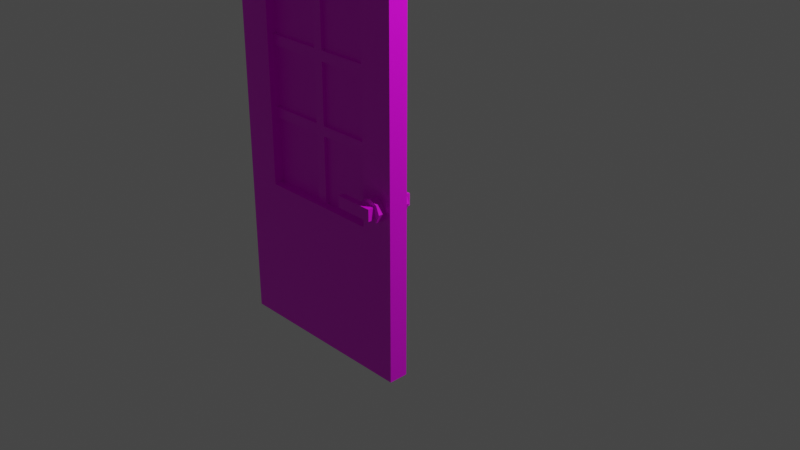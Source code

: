 # Source: multidecor_pine_glass_door.blend  (saved by Blender 2.82.7; exported with 4.5.12 LTS)
import bpy
from mathutils import Matrix  # noqa: F401  (used for matrix-valued properties, if any)

bpy.ops.wm.read_factory_settings(use_empty=True)
scene = bpy.context.scene
scene.name = 'Scene'

# ---- collections
col_collection = bpy.data.collections.new('Collection'); scene.collection.children.link(col_collection)

# ---- images (referenced by path relative to the original .blend; pixels are not part of the script)
import os
ASSET_DIR = os.environ.get("B2B_ASSET_DIR", "")  # directory of the original .blend (textures are referenced by path, not embedded)
HERE = os.path.dirname(os.path.abspath(__file__))  # packed textures are extracted next to this script under _unpacked/

def load_image(name, relpath, width, height, colorspace="sRGB"):
    """Load a texture the original file referenced (path relative to the .blend, or extracted next to this script)."""
    p = next((c for c in (os.path.join(HERE, relpath), os.path.join(ASSET_DIR, relpath)) if relpath and os.path.exists(c)), "")
    if p:
        img = bpy.data.images.load(p, check_existing=True)
        img.name = name
    else:  # same state as the original file: an image datablock whose file is absent (Cycles renders it pink)
        img = bpy.data.images.new(name, width, height)
        img.source = "FILE"
        img.filepath = "//" + (relpath or name)
    img.colorspace_settings.name = colorspace
    return img
img_multidecor_pine_glass_door_base_png = load_image('multidecor_pine_glass_door_base.png', 'multidecor_pine_glass_door_base.png', 1024, 1024, 'sRGB')
img_multidecor_metal_material_png = load_image('multidecor_metal_material.png', 'multidecor_metal_material.png', 1024, 1024, 'sRGB')
img_multidecor_glass_material_png = load_image('multidecor_glass_material.png', 'multidecor_glass_material.png', 1024, 1024, 'sRGB')

# ---- materials (node trees are filled in below, after node groups)
mat_material = bpy.data.materials.new('Material')
mat_material.alpha_threshold = 0.0
mat_material.use_transparent_shadow = False
mat_material.line_color = (0.0, 0.0, 0.0, 1.0)
mat_material_002 = bpy.data.materials.new('Material.002')
mat_material_002.use_transparent_shadow = False
mat_material_003 = bpy.data.materials.new('Material.003')
mat_material_003.use_transparent_shadow = False

# ---- material node trees
mat_material.use_nodes = True; mat_material.node_tree.nodes.clear()
_N = mat_material.node_tree.nodes; _L = mat_material.node_tree.links
n0 = _N.new('ShaderNodeOutputMaterial'); n0.name = 'Material Output'; n0.location = (300, 300)
n1 = _N.new('ShaderNodeBsdfPrincipled'); n1.name = 'Principled BSDF'; n1.location = (10, 300)
n1.distribution = 'GGX'
n1.subsurface_method = 'RANDOM_WALK_SKIN'
n1.inputs[2].default_value = 0.4
n1.inputs[3].default_value = 1.45
n1.inputs[27].default_value = (0.0, 0.0, 0.0, 1.0)
n1.inputs[28].default_value = 1.0
n2 = _N.new('ShaderNodeTexImage'); n2.name = 'Image Texture'; n2.location = (-280, 280)
n2.image = img_multidecor_pine_glass_door_base_png
n2.interpolation = 'Closest'
_L.new(n1.outputs[0], n0.inputs[0])
_L.new(n2.outputs[0], n1.inputs[0])
n0.is_active_output = True
mat_material_002.use_nodes = True; mat_material_002.node_tree.nodes.clear()
_N = mat_material_002.node_tree.nodes; _L = mat_material_002.node_tree.links
n0 = _N.new('ShaderNodeBsdfPrincipled'); n0.name = 'Principled BSDF'; n0.location = (10, 300)
n0.distribution = 'GGX'
n0.subsurface_method = 'RANDOM_WALK_SKIN'
n0.inputs[3].default_value = 1.45
n0.inputs[27].default_value = (0.0, 0.0, 0.0, 1.0)
n0.inputs[28].default_value = 1.0
n1 = _N.new('ShaderNodeOutputMaterial'); n1.name = 'Material Output'; n1.location = (300, 300)
n2 = _N.new('ShaderNodeTexImage'); n2.name = 'Image Texture'; n2.location = (-280, 280)
n2.image = img_multidecor_metal_material_png
n2.interpolation = 'Closest'
_L.new(n0.outputs[0], n1.inputs[0])
_L.new(n2.outputs[0], n0.inputs[0])
n1.is_active_output = True
mat_material_003.use_nodes = True; mat_material_003.node_tree.nodes.clear()
_N = mat_material_003.node_tree.nodes; _L = mat_material_003.node_tree.links
n0 = _N.new('ShaderNodeBsdfPrincipled'); n0.name = 'Principled BSDF'; n0.location = (10, 300)
n0.distribution = 'GGX'
n0.subsurface_method = 'RANDOM_WALK_SKIN'
n0.inputs[3].default_value = 1.45
n0.inputs[27].default_value = (0.0, 0.0, 0.0, 1.0)
n0.inputs[28].default_value = 1.0
n1 = _N.new('ShaderNodeOutputMaterial'); n1.name = 'Material Output'; n1.location = (300, 300)
n2 = _N.new('ShaderNodeTexImage'); n2.name = 'Image Texture'; n2.location = (-280, 280)
n2.image = img_multidecor_glass_material_png
n2.interpolation = 'Closest'
_L.new(n0.outputs[0], n1.inputs[0])
_L.new(n2.outputs[0], n0.inputs[0])
n1.is_active_output = True

# ---- world
world_world = bpy.data.worlds.new('World'); scene.world = world_world
world_world.use_nodes = True; world_world.node_tree.nodes.clear()
_N = world_world.node_tree.nodes; _L = world_world.node_tree.links
n0 = _N.new('ShaderNodeOutputWorld'); n0.name = 'World Output'; n0.location = (300, 300)
n1 = _N.new('ShaderNodeBackground'); n1.name = 'Background'; n1.location = (10, 300)
n1.inputs[0].default_value = (0.05088, 0.05088, 0.05088, 1.0)
_L.new(n1.outputs[0], n0.inputs[0])
n0.is_active_output = True
world_world.color = (0.05088, 0.05088, 0.05088)
world_world.use_sun_shadow = False
world_world.sun_shadow_jitter_overblur = 0.0

# ---- cameras
cam_camera = bpy.data.cameras.new('Camera')
cam_camera.clip_end = 100.0
cam_camera.ortho_scale = 7.314

# ---- lights
light_light = bpy.data.lights.new('Light', 'POINT')
light_light.transmission_factor = 0.0
light_light.energy = 1000.0
light_light.shadow_soft_size = 0.1
light_light.shadow_maximum_resolution = 0.006
light_light.use_absolute_resolution = True

# ---- meshes
me_cube = bpy.data.meshes.new('Cube')
me_cube.from_pydata([(1.0, 0.05, 3.0), (1.0, 0.05, -1.0), (1.0, -0.15, 3.0), (1.0, -0.15, -1.0), (-1.0, 0.05, 3.0), (-1.0, 0.05, -1.0), (-1.0, -0.15, 3.0), (-1.0, -0.15, -1.0), (0.825, -0.15, 0.8654), (0.7401, -0.15, 0.8303), (0.705, -0.15, 0.7454), (0.7401, -0.15, 0.6606), (0.825, -0.15, 0.6254), (0.9099, -0.15, 0.6606), (0.945, -0.15, 0.7454), (0.9099, -0.15, 0.8303), (0.7401, -0.23, 0.8303), (0.825, -0.23, 0.8654), (0.705, -0.23, 0.7454), (0.7401, -0.23, 0.6606), (0.825, -0.23, 0.6254), (0.9099, -0.23, 0.6606), (0.945, -0.23, 0.7454), (0.9099, -0.23, 0.8303), (0.8844, -0.23, 0.686), (0.8844, -0.2971, 0.686), (0.4856, -0.23, 0.686), (0.4856, -0.2971, 0.686), (0.8844, -0.23, 0.8048), (0.8844, -0.2971, 0.8048), (0.4856, -0.23, 0.8048), (0.4856, -0.2971, 0.8048), (-0.64, -0.15, 2.65), (0.65, -0.15, 0.5), (0.65, -0.15, 2.65), (-0.64, -0.15, 0.5), (-0.64, 0.05, 0.5), (-0.64, 0.05, 2.65), (0.65, 0.05, 2.65), (0.65, 0.05, 0.5), (-1.0, -0.15, 0.5), (1.0, -0.15, 0.5), (1.0, 0.05, 0.5), (-1.0, 0.05, 0.5), (0.05, 0.05, 3.0), (-0.05, 0.05, 3.0), (-0.05, 0.05, 2.65), (0.05, 0.05, 2.65), (0.05, -0.15, 3.0), (-0.05, -0.15, 3.0), (-0.05, -0.15, 2.65), (0.05, -0.15, 2.65), (-0.64, 0.05, 1.18), (-0.64, 0.05, 1.28), (-0.64, 0.05, 1.89), (-0.64, 0.05, 1.99), (-0.64, -0.15, 1.99), (-0.64, -0.15, 1.89), (-0.64, -0.15, 1.28), (-0.64, -0.15, 1.18), (-1.0, -0.15, 1.99), (-1.0, -0.15, 1.89), (-1.0, -0.15, 1.28), (-1.0, -0.15, 1.18), (-1.0, 0.05, 1.99), (-1.0, 0.05, 1.89), (-1.0, 0.05, 1.28), (-1.0, 0.05, 1.18), (0.65, 0.05, 1.99), (0.65, 0.05, 1.89), (0.65, 0.05, 1.28), (0.65, 0.05, 1.18), (0.65, -0.15, 1.18), (0.65, -0.15, 1.28), (0.65, -0.15, 1.89), (0.65, -0.15, 1.99), (1.0, -0.15, 1.99), (1.0, -0.15, 1.89), (1.0, -0.15, 1.28), (1.0, -0.15, 1.18), (1.0, 0.05, 1.99), (1.0, 0.05, 1.89), (1.0, 0.05, 1.28), (1.0, 0.05, 1.18), (0.05, -0.15, 0.5), (-0.05, -0.15, 0.5), (-0.05, 0.05, 0.5), (0.05, 0.05, 0.5), (-0.64, -0.08333, 0.5), (-0.64, -0.01667, 0.5), (-0.64, -0.08333, 2.65), (-0.64, -0.01667, 2.65), (0.65, -0.08333, 2.65), (0.65, -0.01667, 2.65), (0.65, -0.08333, 0.5), (0.65, -0.01667, 0.5), (-0.05, -0.08333, 2.65), (-0.05, -0.01667, 2.65), (0.05, -0.08333, 2.65), (0.05, -0.01667, 2.65), (-0.64, -0.08333, 1.18), (-0.64, -0.01667, 1.18), (-0.64, -0.08333, 1.28), (-0.64, -0.01667, 1.28), (-0.64, -0.08333, 1.89), (-0.64, -0.01667, 1.89), (-0.64, -0.08333, 1.99), (-0.64, -0.01667, 1.99), (0.65, -0.08333, 1.99), (0.65, -0.01667, 1.99), (0.65, -0.08333, 1.89), (0.65, -0.01667, 1.89), (0.65, -0.08333, 1.28), (0.65, -0.01667, 1.28), (0.65, -0.08333, 1.18), (0.65, -0.01667, 1.18), (0.05, -0.08333, 0.5), (0.05, -0.01667, 0.5), (-0.05, -0.08333, 0.5), (-0.05, -0.01667, 0.5), (-0.05, -0.08333, 1.89), (-0.05, -0.01667, 1.89), (-0.05, -0.08333, 1.99), (-0.05, -0.01667, 1.99), (0.05, -0.08333, 1.99), (0.05, -0.01667, 1.99), (0.05, -0.08333, 1.89), (0.05, -0.01667, 1.89), (-0.05, -0.08333, 1.99), (-0.05, -0.01667, 1.99), (0.05, -0.08333, 1.99), (0.05, -0.01667, 1.99), (-0.05, -0.08333, 1.18), (-0.05, -0.01667, 1.18), (-0.05, -0.08333, 1.28), (-0.05, -0.01667, 1.28), (0.05, -0.08333, 1.28), (0.05, -0.01667, 1.28), (0.05, -0.08333, 1.18), (0.05, -0.01667, 1.18), (0.05, -0.08333, 1.18), (0.05, -0.01667, 1.18), (-0.05, -0.08333, 1.18), (-0.05, -0.01667, 1.18), (-0.64, -0.05, 2.65), (-0.05, -0.05, 2.65), (-0.64, -0.05, 1.99), (-0.05, -0.05, 1.99), (-0.05, -0.05, 1.99), (0.65, -0.05, 2.65), (0.05, -0.05, 2.65), (0.65, -0.05, 1.99), (0.05, -0.05, 1.99), (0.05, -0.05, 1.99), (-0.64, -0.05, 1.28), (-0.64, -0.05, 1.89), (-0.05, -0.05, 1.89), (-0.05, -0.05, 1.28), (0.65, -0.05, 1.89), (0.65, -0.05, 1.28), (0.05, -0.05, 1.89), (0.05, -0.05, 1.28), (-0.64, -0.05, 0.5), (-0.64, -0.05, 1.18), (-0.05, -0.05, 0.5), (-0.05, -0.05, 1.18), (-0.05, -0.05, 1.18), (0.65, -0.05, 0.5), (0.65, -0.05, 1.18), (0.05, -0.05, 0.5), (0.05, -0.05, 1.18), (0.05, -0.05, 1.18), (0.825, 0.05, 0.8654), (0.7401, 0.05, 0.8303), (0.705, 0.05, 0.7454), (0.7401, 0.05, 0.6606), (0.825, 0.05, 0.6254), (0.9099, 0.05, 0.6606), (0.945, 0.05, 0.7454), (0.9099, 0.05, 0.8303), (0.7401, 0.13, 0.8303), (0.825, 0.13, 0.8654), (0.705, 0.13, 0.7454), (0.7401, 0.13, 0.6606), (0.825, 0.13, 0.6254), (0.9099, 0.13, 0.6606), (0.945, 0.13, 0.7454), (0.9099, 0.13, 0.8303), (0.8844, 0.13, 0.686), (0.8844, 0.1971, 0.686), (0.4856, 0.13, 0.686), (0.4856, 0.1971, 0.686), (0.8844, 0.13, 0.8048), (0.8844, 0.1971, 0.8048), (0.4856, 0.13, 0.8048), (0.4856, 0.1971, 0.8048), (0.6, 0.13, 0.686), (0.6, 0.13, 0.8048)], [], [(45, 4, 6, 49), (59, 63, 40, 35), (50, 49, 6, 32), (3, 33, 84), (7, 40, 43, 5), (5, 1, 3, 7), (1, 42, 41, 3), (71, 83, 42, 39), (44, 0, 38, 47), (18, 20, 22), (15, 8, 17, 23), (13, 14, 22, 21), (11, 12, 20, 19), (9, 10, 18, 16), (14, 15, 23, 22), (12, 13, 21, 20), (10, 11, 19, 18), (8, 9, 16, 17), (27, 31, 30, 26), (28, 24, 26, 30), (24, 25, 27, 26), (28, 29, 25, 24), (31, 27, 25, 29), (98, 51, 34, 92), (114, 72, 33, 94), (119, 89, 36, 86), (106, 56, 32, 90), (75, 76, 2, 34), (76, 80, 0, 2), (5, 36, 86), (55, 64, 4, 37), (64, 60, 6, 4), (90, 32, 50, 96), (96, 50, 51, 98), (4, 45, 46, 37), (45, 44, 47, 46), (34, 2, 48, 51), (51, 48, 49, 50), (0, 44, 48, 2), (44, 45, 49, 48), (43, 40, 63, 67), (67, 63, 62, 66), (66, 62, 61, 65), (65, 61, 60, 64), (36, 43, 67, 52), (52, 67, 66, 53), (53, 66, 65, 54), (54, 65, 64, 55), (88, 35, 59, 100), (100, 59, 58, 102), (102, 58, 57, 104), (104, 57, 56, 106), (32, 6, 60, 56), (56, 60, 61, 57), (57, 61, 62, 58), (58, 62, 63, 59), (41, 42, 83, 79), (79, 83, 82, 78), (78, 82, 81, 77), (77, 81, 80, 76), (33, 41, 79, 72), (72, 79, 78, 73), (73, 78, 77, 74), (74, 77, 76, 75), (92, 34, 75, 108), (108, 75, 74, 110), (110, 74, 73, 112), (112, 73, 72, 114), (38, 0, 80, 68), (68, 80, 81, 69), (69, 81, 82, 70), (70, 82, 83, 71), (95, 117, 87, 39), (117, 119, 86, 87), (84, 85, 118, 116), (169, 116, 140, 171), (33, 84, 116, 94), (167, 169, 117, 95), (70, 113, 115, 71), (168, 115, 139, 170), (69, 111, 113, 70), (158, 110, 112, 159), (68, 109, 111, 69), (111, 109, 125, 127), (38, 93, 109, 68), (149, 92, 108, 151), (54, 105, 107, 55), (104, 106, 122, 120), (53, 103, 105, 54), (154, 102, 104, 155), (52, 101, 103, 53), (100, 102, 134, 132), (36, 89, 101, 52), (162, 88, 100, 163), (46, 97, 99, 47), (99, 97, 129, 131), (37, 91, 97, 46), (144, 90, 96, 145), (55, 107, 91, 37), (146, 106, 90, 144), (85, 35, 88, 118), (164, 162, 89, 119), (71, 115, 95, 39), (168, 114, 94, 167), (47, 99, 93, 38), (150, 98, 92, 149), (137, 127, 121, 135), (146, 107, 123, 147), (155, 104, 120, 156), (107, 105, 121, 123), (120, 122, 124, 126), (158, 111, 127, 160), (151, 108, 124, 152), (108, 110, 126, 124), (121, 127, 125, 123), (150, 99, 131, 153), (145, 96, 128, 148), (96, 98, 130, 128), (160, 161, 136, 126), (154, 103, 135, 157), (103, 101, 133, 135), (163, 100, 132, 165), (133, 139, 137, 135), (159, 112, 136, 161), (115, 113, 137, 139), (112, 114, 138, 136), (132, 134, 136, 138), (116, 118, 142, 140), (119, 117, 141, 143), (164, 119, 143, 166), (136, 134, 120, 126), (156, 120, 134, 157), (97, 145, 148, 129), (106, 146, 147, 122), (107, 146, 144, 91), (91, 144, 145, 97), (98, 150, 153, 130), (109, 151, 152, 125), (99, 150, 149, 93), (93, 149, 151, 109), (121, 156, 157, 135), (102, 154, 157, 134), (105, 155, 156, 121), (103, 154, 155, 105), (113, 159, 161, 137), (127, 137, 161, 160), (110, 158, 160, 126), (111, 158, 159, 113), (118, 164, 166, 142), (101, 163, 165, 133), (118, 88, 162, 164), (89, 162, 163, 101), (115, 168, 167, 95), (114, 168, 170, 138), (94, 116, 169, 167), (117, 169, 171, 141), (164, 162, 163), (168, 170, 169), (159, 160, 161), (156, 154, 157), (145, 146, 147), (153, 151, 149), (85, 35, 7), (35, 40, 7), (85, 7, 3), (3, 41, 33), (84, 85, 3), (87, 39, 1), (39, 42, 1), (87, 1, 5), (5, 43, 36), (86, 87, 5), (31, 29, 28, 30), (22, 23, 17), (17, 16, 22), (16, 18, 22), (18, 19, 20), (20, 21, 22), (182, 186, 184), (179, 187, 181, 172), (177, 185, 186, 178), (175, 183, 184, 176), (173, 180, 182, 174), (178, 186, 187, 179), (176, 184, 185, 177), (174, 182, 183, 175), (172, 181, 180, 173), (194, 195, 191, 190), (190, 191, 189, 188, 196), (192, 188, 189, 193), (197, 196, 188, 192), (190, 196, 197, 194), (195, 193, 189, 191), (186, 181, 187), (181, 186, 180), (180, 186, 182), (182, 184, 183), (184, 186, 185), (194, 197, 192, 193, 195), (165, 166, 163), (166, 164, 163), (169, 167, 168), (170, 171, 169), (159, 158, 160), (156, 155, 154), (147, 148, 145), (145, 144, 146), (149, 150, 153), (153, 152, 151)])
me_cube.polygons.foreach_set('material_index', [0, 0, 0, 0, 0, 0, 0, 0, 0, 1, 1, 1, 1, 1, 1, 1, 1, 1, 1, 1, 1, 1, 1, 0, 0, 0, 0, 0, 0, 0, 0, 0, 0, 0, 0, 0, 0, 0, 0, 0, 0, 0, 0, 0, 0, 0, 0, 0, 0, 0, 0, 0, 0, 0, 0, 0, 0, 0, 0, 0, 0, 0, 0, 0, 0, 0, 0, 0, 0, 0, 0, 0, 0, 0, 0, 0, 0, 0, 0, 0, 0, 0, 0, 0, 0, 0, 0, 0, 0, 0, 0, 0, 0, 0, 0, 0, 0, 0, 0, 0, 0, 0, 0, 0, 0, 0, 0, 0, 0, 0, 0, 0, 0, 0, 0, 0, 0, 0, 0, 0, 0, 0, 0, 0, 0, 0, 0, 0, 0, 0, 0, 0, 0, 0, 0, 0, 0, 0, 0, 0, 0, 0, 0, 0, 0, 0, 0, 0, 0, 0, 0, 0, 0, 0, 0, 0, 2, 2, 2, 2, 2, 2, 0, 0, 0, 0, 0, 0, 0, 0, 0, 0, 1, 1, 1, 1, 1, 1, 1, 1, 1, 1, 1, 1, 1, 1, 1, 1, 1, 1, 1, 1, 1, 1, 1, 1, 1, 1, 1, 2, 2, 2, 2, 2, 2, 2, 2, 2, 2])
_uv = me_cube.uv_layers.new(name='UVMap')
_uv.uv.foreach_set('vector', [0.3703, 0.6289, 0.3703, 0.8243, 0.3291, 0.8243, 0.3291, 0.6289, 0.6324, 0.7499, 0.7064, 0.7499, 0.7064, 0.8897, 0.6324, 0.8897, 0.3956, 0.6084, 0.3236, 0.6084, 0.3236, 0.413, 0.3956, 0.487, 0.2489, 0.3771, 0.337, -0.0001795, 0.4879, -0.0001795, 0.7514, 0.0005392, 0.7514, 0.3091, 0.7103, 0.3091, 0.7103, 0.0005392, 0.2869, 0.8243, 0.2869, 0.413, 0.3281, 0.413, 0.3281, 0.8243, 0.7099, 0.8233, 0.7099, 0.5147, 0.7511, 0.5147, 0.7511, 0.8233, 0.592, 0.5154, 0.52, 0.5154, 0.52, 0.3755, 0.592, 0.3755, 0.3225, 0.6289, 0.3225, 0.8243, 0.2505, 0.7523, 0.2505, 0.6289, 0.8401, 0.6388, 0.6661, 0.7109, 0.594, 0.5369, 0.8998, 0.2864, 1.002, 0.2864, 1.002, 0.3752, 0.8998, 0.3752, 0.6959, 0.2864, 0.7978, 0.2864, 0.7978, 0.3752, 0.6959, 0.3752, 0.5122, 0.1314, 0.4102, 0.1314, 0.4102, 0.04262, 0.5122, 0.04262, 0.716, 0.1314, 0.6141, 0.1314, 0.6141, 0.04262, 0.716, 0.04262, 0.7978, 0.2864, 0.8998, 0.2864, 0.8998, 0.3752, 0.7978, 0.3752, 0.594, 0.2864, 0.6959, 0.2864, 0.6959, 0.3752, 0.594, 0.3752, 0.6141, 0.1314, 0.5122, 0.1314, 0.5122, 0.04262, 0.6141, 0.04262, 0.8179, 0.1314, 0.716, 0.1314, 0.716, 0.04262, 0.8179, 0.04262, 0.07658, 0.3381, 0.07658, 0.4699, 0.002125, 0.4699, 0.002125, 0.3381, 0.5191, 0.1318, 0.5191, 0.2637, 0.07658, 0.2637, 0.07658, 0.1318, 0.5191, 0.2637, 0.5191, 0.3381, 0.07658, 0.3381, 0.07658, 0.2637, 0.5936, 0.4699, 0.5191, 0.4699, 0.5191, 0.3381, 0.5936, 0.3381, 0.07658, 0.4699, 0.07658, 0.3381, 0.5191, 0.3381, 0.5191, 0.4699, 0.5034, 0.6392, 0.4897, 0.6392, 0.4897, 0.5158, 0.5034, 0.5158, 0.4601, 0.6557, 0.4464, 0.6557, 0.4464, 0.5158, 0.4601, 0.5158, 0.41, 0.6372, 0.41, 0.5158, 0.4237, 0.5158, 0.4237, 0.6372, 0.3802, 0.8223, 0.3939, 0.8223, 0.3939, 0.958, 0.3802, 0.958, 0.593, 0.682, 0.665, 0.682, 0.665, 0.8897, 0.593, 0.8177, 0.7511, 0.2083, 0.7099, 0.2083, 0.7099, 0.0005392, 0.7511, 0.0005392, 0.2482, 0.3769, 0.3389, -0.001331, 0.4877, -0.001331, 0.6938, 0.5833, 0.6197, 0.5833, 0.6197, 0.3755, 0.6938, 0.4475, 0.5833, 0.6155, 0.6245, 0.6155, 0.6245, 0.8233, 0.5833, 0.8233, 0.5034, 0.7811, 0.4897, 0.7811, 0.4897, 0.6598, 0.5034, 0.6598, 0.5034, 0.6598, 0.4897, 0.6598, 0.4897, 0.6392, 0.5034, 0.6392, 0.3225, 0.413, 0.3225, 0.6084, 0.2505, 0.6084, 0.2505, 0.487, 0.3225, 0.6084, 0.3225, 0.6289, 0.2505, 0.6289, 0.2505, 0.6084, 0.3956, 0.7523, 0.3236, 0.8243, 0.3236, 0.6289, 0.3956, 0.6289, 0.3956, 0.6289, 0.3236, 0.6289, 0.3236, 0.6084, 0.3956, 0.6084, 0.3703, 0.413, 0.3703, 0.6084, 0.3291, 0.6084, 0.3291, 0.413, 0.3703, 0.6084, 0.3703, 0.6289, 0.3291, 0.6289, 0.3291, 0.6084, 0.7103, 0.3091, 0.7514, 0.3091, 0.7514, 0.4489, 0.7103, 0.4489, 0.7103, 0.4489, 0.7514, 0.4489, 0.7514, 0.4695, 0.7103, 0.4695, 0.7103, 0.4695, 0.7514, 0.4695, 0.7514, 0.595, 0.7103, 0.595, 0.7103, 0.595, 0.7514, 0.595, 0.7514, 0.6155, 0.7103, 0.6155, 0.6938, 0.8897, 0.6197, 0.8897, 0.6197, 0.7499, 0.6938, 0.7499, 0.6938, 0.7499, 0.6197, 0.7499, 0.6197, 0.7293, 0.6938, 0.7293, 0.6938, 0.7293, 0.6197, 0.7293, 0.6197, 0.6038, 0.6938, 0.6038, 0.6938, 0.6038, 0.6197, 0.6038, 0.6197, 0.5833, 0.6938, 0.5833, 0.3802, 0.5158, 0.3939, 0.5158, 0.3939, 0.6557, 0.3802, 0.6557, 0.3802, 0.6557, 0.3939, 0.6557, 0.3939, 0.6762, 0.3802, 0.6762, 0.3802, 0.6762, 0.3939, 0.6762, 0.3939, 0.8017, 0.3802, 0.8017, 0.3802, 0.8017, 0.3939, 0.8017, 0.3939, 0.8223, 0.3802, 0.8223, 0.6324, 0.4475, 0.7064, 0.3755, 0.7064, 0.5833, 0.6324, 0.5833, 0.6324, 0.5833, 0.7064, 0.5833, 0.7064, 0.6038, 0.6324, 0.6038, 0.6324, 0.6038, 0.7064, 0.6038, 0.7064, 0.7293, 0.6324, 0.7293, 0.6324, 0.7293, 0.7064, 0.7293, 0.7064, 0.7499, 0.6324, 0.7499, 0.7511, 0.5147, 0.7099, 0.5147, 0.7099, 0.3749, 0.7511, 0.3749, 0.7511, 0.3749, 0.7099, 0.3749, 0.7099, 0.3543, 0.7511, 0.3543, 0.7511, 0.3543, 0.7099, 0.3543, 0.7099, 0.2288, 0.7511, 0.2288, 0.7511, 0.2288, 0.7099, 0.2288, 0.7099, 0.2083, 0.7511, 0.2083, 0.593, 0.3755, 0.665, 0.3755, 0.665, 0.5154, 0.593, 0.5154, 0.593, 0.5154, 0.665, 0.5154, 0.665, 0.536, 0.593, 0.536, 0.593, 0.536, 0.665, 0.536, 0.665, 0.6614, 0.593, 0.6614, 0.593, 0.6614, 0.665, 0.6614, 0.665, 0.682, 0.593, 0.682, 0.4601, 0.958, 0.4464, 0.958, 0.4464, 0.8223, 0.4601, 0.8223, 0.4601, 0.8223, 0.4464, 0.8223, 0.4464, 0.8017, 0.4601, 0.8017, 0.4601, 0.8017, 0.4464, 0.8017, 0.4464, 0.6762, 0.4601, 0.6762, 0.4601, 0.6762, 0.4464, 0.6762, 0.4464, 0.6557, 0.4601, 0.6557, 0.592, 0.8177, 0.52, 0.8897, 0.52, 0.682, 0.592, 0.682, 0.592, 0.682, 0.52, 0.682, 0.52, 0.6614, 0.592, 0.6614, 0.592, 0.6614, 0.52, 0.6614, 0.52, 0.536, 0.592, 0.536, 0.592, 0.536, 0.52, 0.536, 0.52, 0.5154, 0.592, 0.5154, 0.41, 0.7811, 0.41, 0.6577, 0.4237, 0.6577, 0.4237, 0.7811, 0.41, 0.6577, 0.41, 0.6372, 0.4237, 0.6372, 0.4237, 0.6577, 0.4489, 0.775, 0.4489, 0.7544, 0.4626, 0.7544, 0.4626, 0.775, 0.431, 0.8153, 0.4241, 0.8153, 0.4241, 0.6755, 0.431, 0.6755, 0.4489, 0.8984, 0.4489, 0.775, 0.4626, 0.775, 0.4626, 0.8984, 0.4031, 0.7811, 0.4031, 0.6577, 0.41, 0.6577, 0.41, 0.7811, 0.4886, 0.6762, 0.4749, 0.6762, 0.4749, 0.6557, 0.4886, 0.6557, 0.7433, 0.678, 0.7433, 0.6848, 0.6199, 0.6848, 0.6199, 0.678, 0.4886, 0.8017, 0.4749, 0.8017, 0.4749, 0.6762, 0.4886, 0.6762, 0.467, 0.8017, 0.4601, 0.8017, 0.4601, 0.6762, 0.467, 0.6762, 0.4886, 0.8223, 0.4749, 0.8223, 0.4749, 0.8017, 0.4886, 0.8017, 0.6199, 0.7761, 0.6199, 0.7555, 0.7433, 0.7555, 0.7433, 0.7761, 0.4886, 0.958, 0.4749, 0.958, 0.4749, 0.8223, 0.4886, 0.8223, 0.467, 0.958, 0.4601, 0.958, 0.4601, 0.8223, 0.467, 0.8223, 0.4453, 0.6721, 0.4316, 0.6721, 0.4316, 0.6516, 0.4453, 0.6516, 0.2505, 0.8528, 0.2505, 0.8323, 0.3719, 0.8323, 0.3719, 0.8528, 0.4453, 0.7976, 0.4316, 0.7976, 0.4316, 0.6721, 0.4453, 0.6721, 0.3733, 0.6762, 0.3802, 0.6762, 0.3802, 0.8017, 0.3733, 0.8017, 0.4453, 0.8182, 0.4316, 0.8182, 0.4316, 0.7976, 0.4453, 0.7976, 0.4933, 0.8299, 0.4933, 0.8093, 0.6147, 0.8093, 0.6147, 0.8299, 0.4453, 0.958, 0.4316, 0.958, 0.4316, 0.8182, 0.4453, 0.8182, 0.3733, 0.5158, 0.3802, 0.5158, 0.3802, 0.6557, 0.3733, 0.6557, 0.4705, 0.7544, 0.4843, 0.7544, 0.4843, 0.775, 0.4705, 0.775, 0.2717, 0.8438, 0.2717, 0.8232, 0.4074, 0.8232, 0.4074, 0.8438, 0.4705, 0.633, 0.4843, 0.633, 0.4843, 0.7544, 0.4705, 0.7544, 0.5103, 0.7811, 0.5034, 0.7811, 0.5034, 0.6598, 0.5103, 0.6598, 0.4453, 0.6516, 0.4316, 0.6516, 0.4316, 0.5158, 0.4453, 0.5158, 0.3733, 0.8223, 0.3802, 0.8223, 0.3802, 0.958, 0.3733, 0.958, 0.4489, 0.7544, 0.4489, 0.633, 0.4626, 0.633, 0.4626, 0.7544, 0.4031, 0.6372, 0.4031, 0.5158, 0.41, 0.5158, 0.41, 0.6372, 0.4886, 0.6557, 0.4749, 0.6557, 0.4749, 0.5158, 0.4886, 0.5158, 0.467, 0.6557, 0.4601, 0.6557, 0.4601, 0.5158, 0.467, 0.5158, 0.4705, 0.775, 0.4843, 0.775, 0.4843, 0.8984, 0.4705, 0.8984, 0.5103, 0.6392, 0.5034, 0.6392, 0.5034, 0.5158, 0.5103, 0.5158, 0.5002, 0.8014, 0.5002, 0.6759, 0.5207, 0.6759, 0.5207, 0.8014, 0.5287, 0.6759, 0.5355, 0.6759, 0.5355, 0.7972, 0.5287, 0.7972, 0.2505, 0.8597, 0.2505, 0.8528, 0.3719, 0.8528, 0.3719, 0.8597, 0.5355, 0.6759, 0.5561, 0.6759, 0.5561, 0.7972, 0.5355, 0.7972, 0.4064, 0.7898, 0.4064, 0.7693, 0.427, 0.7693, 0.427, 0.7898, 0.6199, 0.783, 0.6199, 0.7761, 0.7433, 0.7761, 0.7433, 0.783, 0.6199, 0.8183, 0.6199, 0.8115, 0.7433, 0.8115, 0.7433, 0.8183, 0.6199, 0.8115, 0.6199, 0.7909, 0.7433, 0.7909, 0.7433, 0.8115, 0.5846, 0.7898, 0.564, 0.7898, 0.564, 0.7693, 0.5846, 0.7693, 0.2717, 0.8507, 0.2717, 0.8438, 0.4074, 0.8438, 0.4074, 0.8507, 0.5017, 0.8112, 0.4948, 0.8112, 0.4948, 0.6755, 0.5017, 0.6755, 0.4948, 0.8112, 0.4742, 0.8112, 0.4742, 0.6755, 0.4948, 0.6755, 0.6173, 0.5161, 0.7428, 0.5161, 0.7428, 0.5229, 0.6173, 0.5229, 0.6199, 0.8537, 0.6199, 0.8468, 0.7412, 0.8468, 0.7412, 0.8537, 0.6199, 0.8468, 0.6199, 0.8262, 0.7412, 0.8262, 0.7412, 0.8468, 0.4933, 0.8367, 0.4933, 0.8299, 0.6147, 0.8299, 0.6147, 0.8367, 0.2527, 0.7982, 0.2527, 0.7776, 0.2733, 0.7776, 0.2733, 0.7982, 0.7433, 0.7133, 0.7433, 0.7202, 0.6199, 0.7202, 0.6199, 0.7133, 0.7433, 0.6848, 0.7433, 0.7054, 0.6199, 0.7054, 0.6199, 0.6848, 0.7433, 0.7202, 0.7433, 0.7407, 0.6199, 0.7407, 0.6199, 0.7202, 0.5857, 0.7693, 0.6063, 0.7693, 0.6063, 0.7898, 0.5857, 0.7898, 0.4241, 0.8153, 0.4035, 0.8153, 0.4035, 0.6755, 0.4241, 0.6755, 0.3345, 0.8153, 0.3139, 0.8153, 0.3139, 0.6755, 0.3345, 0.6755, 0.3413, 0.8153, 0.3345, 0.8153, 0.3345, 0.6755, 0.3413, 0.6755, 0.7428, 0.5229, 0.7428, 0.5435, 0.6173, 0.5435, 0.6173, 0.5229, 0.6173, 0.5503, 0.6173, 0.5435, 0.7428, 0.5435, 0.7428, 0.5503, 0.2717, 0.8232, 0.2717, 0.8164, 0.4074, 0.8164, 0.4074, 0.8232, 0.2505, 0.8323, 0.2505, 0.8254, 0.3719, 0.8254, 0.3719, 0.8323, 0.4316, 0.6516, 0.4248, 0.6516, 0.4248, 0.5158, 0.4316, 0.5158, 0.4843, 0.633, 0.4911, 0.633, 0.4911, 0.7544, 0.4843, 0.7544, 0.4742, 0.8112, 0.4674, 0.8112, 0.4674, 0.6755, 0.4742, 0.6755, 0.6199, 0.7555, 0.6199, 0.7487, 0.7433, 0.7487, 0.7433, 0.7555, 0.4843, 0.775, 0.4911, 0.775, 0.4911, 0.8984, 0.4843, 0.8984, 0.4749, 0.958, 0.468, 0.958, 0.468, 0.8223, 0.4749, 0.8223, 0.5207, 0.6759, 0.5276, 0.6759, 0.5276, 0.8014, 0.5207, 0.8014, 0.4933, 0.8093, 0.4933, 0.8024, 0.6147, 0.8024, 0.6147, 0.8093, 0.5561, 0.6759, 0.563, 0.6759, 0.563, 0.7972, 0.5561, 0.7972, 0.4316, 0.7976, 0.4248, 0.7976, 0.4248, 0.6721, 0.4316, 0.6721, 0.7433, 0.7054, 0.7433, 0.7122, 0.6199, 0.7122, 0.6199, 0.7054, 0.5002, 0.6759, 0.5002, 0.8014, 0.4933, 0.8014, 0.4933, 0.6759, 0.6199, 0.7909, 0.6199, 0.784, 0.7433, 0.784, 0.7433, 0.7909, 0.4749, 0.8017, 0.468, 0.8017, 0.468, 0.6762, 0.4749, 0.6762, 0.4035, 0.8153, 0.3967, 0.8153, 0.3967, 0.6755, 0.4035, 0.6755, 0.6199, 0.8262, 0.6199, 0.8194, 0.7412, 0.8194, 0.7412, 0.8262, 0.4626, 0.7544, 0.4626, 0.633, 0.4695, 0.633, 0.4695, 0.7544, 0.4316, 0.958, 0.4248, 0.958, 0.4248, 0.8182, 0.4316, 0.8182, 0.4749, 0.6557, 0.468, 0.6557, 0.468, 0.5158, 0.4749, 0.5158, 0.7433, 0.7407, 0.7433, 0.7476, 0.6199, 0.7476, 0.6199, 0.7407, 0.4626, 0.8984, 0.4626, 0.775, 0.4695, 0.775, 0.4695, 0.8984, 0.3139, 0.8153, 0.307, 0.8153, 0.307, 0.6755, 0.3139, 0.6755, 0.6409, 0.3682, 0.3264, 0.3682, 0.3264, 0.005689, 0.326, 0.3623, 0.006517, 0.3623, 0.006517, 0.0002002, 0.9234, 0.6904, 0.597, 0.3693, 0.9234, 0.3693, 0.6841, 0.3686, 0.9998, 0.695, 0.6841, 0.695, 0.006332, 0.3627, 0.3205, 0.7141, 0.006332, 0.7141, 0.332, 0.6883, 0.332, 0.3686, 0.6837, 0.3686, 0.513, -0.0001795, 0.6614, -0.0001795, 0.752, 0.3771, 0.6614, -0.0001795, 0.752, -0.0001795, 0.752, 0.3771, 0.513, -0.0001795, 0.752, 0.3771, 0.2489, 0.3771, 0.2489, 0.3771, 0.2489, -0.0001795, 0.337, -0.0001795, 0.4879, -0.0001795, 0.513, -0.0001795, 0.2489, 0.3771, 0.5129, -0.001331, 0.6642, -0.001331, 0.7524, 0.3769, 0.6642, -0.001331, 0.7524, -0.001331, 0.7524, 0.3769, 0.5129, -0.001331, 0.7524, 0.3769, 0.2482, 0.3769, 0.2482, 0.3769, 0.2482, -0.001331, 0.3389, -0.001331, 0.4877, -0.001331, 0.5129, -0.001331, 0.2482, 0.3769, 0.07658, 0.4699, 0.5191, 0.4699, 0.5191, 0.5444, 0.07658, 0.5444, 0.594, 0.5369, 0.6661, 0.4648, 0.768, 0.4648, 0.768, 0.4648, 0.8401, 0.5369, 0.594, 0.5369, 0.8401, 0.5369, 0.8401, 0.6388, 0.594, 0.5369, 0.8401, 0.6388, 0.768, 0.7109, 0.6661, 0.7109, 0.6661, 0.7109, 0.594, 0.6388, 0.594, 0.5369, 0.8401, 0.8853, 0.594, 0.7834, 0.6661, 0.9574, 0.6959, 0.4644, 0.6959, 0.3756, 0.594, 0.3756, 0.594, 0.4644, 0.8998, 0.4644, 0.8998, 0.3756, 0.7978, 0.3756, 0.7978, 0.4644, 0.3079, 0.04262, 0.3079, 0.1314, 0.4098, 0.1314, 0.4098, 0.04262, 0.104, 0.04262, 0.104, 0.1314, 0.206, 0.1314, 0.206, 0.04262, 0.7978, 0.4644, 0.7978, 0.3756, 0.6959, 0.3756, 0.6959, 0.4644, 1.002, 0.4644, 1.002, 0.3756, 0.8998, 0.3756, 0.8998, 0.4644, 0.206, 0.04262, 0.206, 0.1314, 0.3079, 0.1314, 0.3079, 0.04262, 0.002125, 0.04262, 0.002125, 0.1314, 0.104, 0.1314, 0.104, 0.04262, 0.002125, 0.8829, 0.07658, 0.8829, 0.07658, 0.7511, 0.002125, 0.7511, 0.07658, 0.6767, 0.07658, 0.7511, 0.5191, 0.7511, 0.5191, 0.6767, 0.2035, 0.6767, 0.5936, 0.8829, 0.5936, 0.7511, 0.5191, 0.7511, 0.5191, 0.8829, 0.2035, 0.5448, 0.2035, 0.6767, 0.5191, 0.6767, 0.5191, 0.5448, 0.07658, 0.6767, 0.2035, 0.6767, 0.2035, 0.5448, 0.07658, 0.5448, 0.07658, 0.8829, 0.5191, 0.8829, 0.5191, 0.7511, 0.07658, 0.7511, 0.594, 0.7834, 0.768, 0.7113, 0.6661, 0.7113, 0.768, 0.7113, 0.594, 0.7834, 0.8401, 0.7834, 0.8401, 0.7834, 0.594, 0.7834, 0.8401, 0.8853, 0.8401, 0.8853, 0.6661, 0.9574, 0.768, 0.9574, 0.6661, 0.9574, 0.594, 0.7834, 0.594, 0.8853, 0.07658, 0.9574, 0.2035, 0.9574, 0.5191, 0.9574, 0.5191, 0.8829, 0.07658, 0.8829, 0.6402, 0.0002002, 0.6409, 0.005689, 0.3264, 0.005689, 0.6409, 0.005689, 0.6409, 0.3682, 0.3264, 0.005689, 0.006517, 0.0002002, 0.326, 0.0002002, 0.326, 0.3623, 0.006517, 0.3623, 0.0002002, 0.3621, 0.006517, 0.0002002, 0.9234, 0.6904, 0.597, 0.6904, 0.597, 0.3693, 0.6841, 0.3686, 0.9998, 0.3686, 0.9998, 0.695, 0.006332, 0.7141, 0.0002002, 0.714, 0.006332, 0.3627, 0.006332, 0.3627, 0.3205, 0.3627, 0.3205, 0.7141, 0.6837, 0.3686, 0.6837, 0.6883, 0.332, 0.6883, 0.332, 0.6883, 0.3264, 0.6883, 0.332, 0.3686])
me_cube.materials.append(mat_material)
me_cube.materials.append(mat_material_002)
me_cube.materials.append(mat_material_003)
me_cube.use_remesh_preserve_volume = False
me_cube.use_remesh_preserve_attributes = False
me_cube.use_mirror_vertex_groups = False
me_cube.update()

# ---- objects
ob_cube = bpy.data.objects.new('Cube', me_cube)
ob_light = bpy.data.objects.new('Light', light_light)
ob_camera = bpy.data.objects.new('Camera', cam_camera)

# ---- transforms, parenting, visibility, modifiers, constraints
ob_cube.location = (0.0, -0.85, 0.0)
ob_cube.lock_rotations_4d = False
ob_cube.empty_display_type = 'ARROWS'
ob_cube.lineart.crease_threshold = 0.0
ob_light.location = (4.076, 1.055, 5.904)
ob_light.rotation_euler = (0.6503, 0.05522, 1.866)
ob_light.lock_rotations_4d = False
ob_light.empty_display_type = 'ARROWS'
ob_light.color = (0.0, 0.0, 0.0, 0.0)
ob_light.lineart.crease_threshold = 0.0
ob_camera.location = (7.359, -6.876, 4.958)
ob_camera.rotation_euler = (1.109, 0.0, 0.8149)
ob_camera.lock_rotations_4d = False
ob_camera.empty_display_type = 'ARROWS'
ob_camera.color = (0.0, 0.0, 0.0, 0.0)
ob_camera.display_type = 'WIRE'
ob_camera.lineart.crease_threshold = 0.0

# ---- collection membership
col_collection.objects.link(ob_cube)
col_collection.objects.link(ob_light)
col_collection.objects.link(ob_camera)

# ---- scene / render settings (as saved in the file)
scene.camera = ob_camera
scene.frame_start = 1; scene.frame_end = 250; scene.frame_set(1)
scene.render.engine = 'BLENDER_EEVEE_NEXT'
scene.cycles.samples = 128
scene.cycles.sampling_pattern = 'TABULATED_SOBOL'
scene.cycles.use_adaptive_sampling = False
scene.cycles.use_light_tree = False
scene.view_settings.view_transform = 'Filmic'
bpy.context.view_layer.update()

